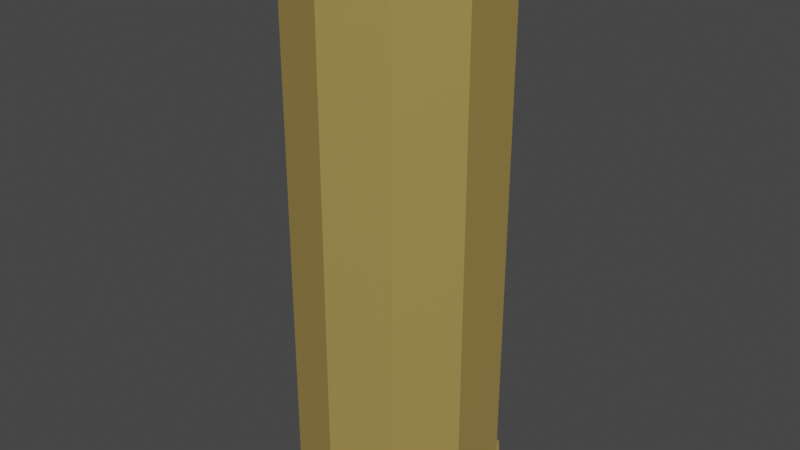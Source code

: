# Source: 105_mm_AP_casing.blend  (saved by Blender 2.80.75; exported with 4.5.12 LTS)
import bpy
from mathutils import Matrix  # noqa: F401  (used for matrix-valued properties, if any)

bpy.ops.wm.read_factory_settings(use_empty=True)
scene = bpy.context.scene
scene.name = 'Scene'

# ---- collections
col_collection = bpy.data.collections.new('Collection'); scene.collection.children.link(col_collection)

# ---- materials (node trees are filled in below, after node groups)
mat_brass = bpy.data.materials.new('Brass')
mat_brass.use_transparent_shadow = False

# ---- material node trees
mat_brass.use_nodes = True; mat_brass.node_tree.nodes.clear()
_N = mat_brass.node_tree.nodes; _L = mat_brass.node_tree.links
n0 = _N.new('ShaderNodeOutputMaterial'); n0.name = 'Material Output'; n0.location = (300, 300)
n1 = _N.new('ShaderNodeBsdfPrincipled'); n1.name = 'Principled BSDF'; n1.location = (10, 300)
n1.distribution = 'GGX'
n1.subsurface_method = 'BURLEY'
n1.inputs[0].default_value = (0.7529, 0.5333, 0.1559, 1.0)
n1.inputs[1].default_value = 0.6
n1.inputs[2].default_value = 0.4
n1.inputs[3].default_value = 1.45
n1.inputs[27].default_value = (0.0, 0.0, 0.0, 1.0)
n1.inputs[28].default_value = 1.0
_L.new(n1.outputs[0], n0.inputs[0])
n0.is_active_output = True

# ---- world
world_world = bpy.data.worlds.new('World'); scene.world = world_world
world_world.use_nodes = True; world_world.node_tree.nodes.clear()
_N = world_world.node_tree.nodes; _L = world_world.node_tree.links
n0 = _N.new('ShaderNodeOutputWorld'); n0.name = 'World Output'; n0.location = (300, 300)
n1 = _N.new('ShaderNodeBackground'); n1.name = 'Background'; n1.location = (10, 300)
n1.inputs[0].default_value = (0.05088, 0.05088, 0.05088, 1.0)
_L.new(n1.outputs[0], n0.inputs[0])
n0.is_active_output = True
world_world.color = (0.05088, 0.05088, 0.05088)
world_world.use_sun_shadow = False
world_world.sun_shadow_jitter_overblur = 0.0

# ---- meshes
me_cylinder_002 = bpy.data.meshes.new('Cylinder.002')
me_cylinder_002.from_pydata([(0.0, 0.0525, -0.116), (0.0, 0.0525, 0.179), (0.03086, 0.04247, -0.116), (0.03086, 0.04247, 0.179), (0.04993, 0.01622, -0.116), (0.04993, 0.01622, 0.179), (0.04993, -0.01622, -0.116), (0.04993, -0.01622, 0.179), (0.03086, -0.04247, -0.116), (0.03086, -0.04247, 0.179), (-4.59e-09, -0.0525, -0.116), (-4.59e-09, -0.0525, 0.179), (-0.03086, -0.04247, -0.116), (-0.03086, -0.04247, 0.179), (-0.04993, -0.01622, -0.116), (-0.04993, -0.01622, 0.179), (-0.04993, 0.01622, -0.116), (-0.04993, 0.01622, 0.179), (-0.03086, 0.04247, -0.116), (-0.03086, 0.04247, 0.179), (-0.0324, 0.0446, -0.121), (-0.05243, 0.01703, -0.121), (-0.05243, -0.01703, -0.121), (-0.0324, -0.0446, -0.121), (-4.872e-09, -0.05512, -0.121), (0.0324, -0.0446, -0.121), (0.05243, -0.01703, -0.121), (0.05243, 0.01703, -0.121), (0.0324, 0.0446, -0.121), (-5.322e-11, 0.05512, -0.121), (-0.0324, 0.0446, -0.116), (-0.05243, 0.01703, -0.116), (-0.05243, -0.01703, -0.116), (-0.0324, -0.0446, -0.116), (-4.872e-09, -0.05512, -0.116), (0.0324, -0.0446, -0.116), (0.05243, -0.01703, -0.116), (0.05243, 0.01703, -0.116), (0.0324, 0.0446, -0.116), (-5.322e-11, 0.05512, -0.116), (1.242e-10, 0.04988, 0.179), (0.02932, 0.04035, 0.179), (0.04743, 0.01541, 0.179), (0.04743, -0.01541, 0.179), (0.02932, -0.04035, 0.179), (-4.236e-09, -0.04988, 0.179), (-0.02932, -0.04035, 0.179), (-0.04743, -0.01541, 0.179), (-0.04743, 0.01541, 0.179), (-0.02932, 0.04035, 0.179), (1.242e-10, 0.04988, -0.091), (0.02932, 0.04035, -0.091), (0.04743, 0.01541, -0.091), (0.04743, -0.01541, -0.091), (0.02932, -0.04035, -0.091), (-4.236e-09, -0.04988, -0.091), (-0.02932, -0.04035, -0.091), (-0.04743, -0.01541, -0.091), (-0.04743, 0.01541, -0.091), (-0.02932, 0.04035, -0.091)], [], [(0, 1, 3, 2), (2, 3, 5, 4), (4, 5, 7, 6), (6, 7, 9, 8), (8, 9, 11, 10), (10, 11, 13, 12), (12, 13, 15, 14), (14, 15, 17, 16), (16, 17, 19, 18), (18, 19, 1, 0), (0, 39, 30, 18), (29, 39, 38, 28), (28, 38, 37, 27), (27, 37, 36, 26), (26, 36, 35, 25), (25, 35, 34, 24), (24, 34, 33, 23), (23, 33, 32, 22), (22, 32, 31, 21), (21, 31, 30, 20), (20, 30, 39, 29), (18, 30, 31, 16), (16, 31, 32, 14), (14, 32, 33, 12), (12, 33, 34, 10), (10, 34, 35, 8), (8, 35, 36, 6), (6, 36, 37, 4), (4, 37, 38, 2), (2, 38, 39, 0), (20, 29, 28, 27, 26, 25, 24, 23, 22, 21), (3, 41, 42, 5), (5, 42, 43, 7), (7, 43, 44, 9), (9, 44, 45, 11), (11, 45, 46, 13), (13, 46, 47, 15), (15, 47, 48, 17), (17, 48, 49, 19), (19, 49, 40, 1), (1, 40, 41, 3), (45, 44, 54, 55), (42, 41, 51, 52), (49, 48, 58, 59), (46, 45, 55, 56), (43, 42, 52, 53), (40, 49, 59, 50), (47, 46, 56, 57), (44, 43, 53, 54), (41, 40, 50, 51), (48, 47, 57, 58)])
_uv = me_cylinder_002.uv_layers.new(name='UVMap')
_uv.uv.foreach_set('vector', [1.0, 0.5, 1.0, 1.0, 0.9, 1.0, 0.9, 0.5, 0.9, 0.5, 0.9, 1.0, 0.8, 1.0, 0.8, 0.5, 0.8, 0.5, 0.8, 1.0, 0.7, 1.0, 0.7, 0.5, 0.7, 0.5, 0.7, 1.0, 0.6, 1.0, 0.6, 0.5, 0.6, 0.5, 0.6, 1.0, 0.5, 1.0, 0.5, 0.5, 0.5, 0.5, 0.5, 1.0, 0.4, 1.0, 0.4, 0.5, 0.4, 0.5, 0.4, 1.0, 0.3, 1.0, 0.3, 0.5, 0.3, 0.5, 0.3, 1.0, 0.2, 1.0, 0.2, 0.5, 0.2, 0.5, 0.2, 1.0, 0.1, 1.0, 0.1, 0.5, 0.1, 0.5, 0.1, 1.0, -7.451e-08, 1.0, -7.451e-08, 0.5, 0.0, 0.0, 0.0, 0.0, 0.1, 0.5, -7.451e-08, 0.5, 0.0, 0.0, 0.0, 0.0, 0.0, 0.0, 0.0, 0.0, 0.0, 0.0, 0.0, 0.0, 0.0, 0.0, 0.0, 0.0, 0.0, 0.0, 0.0, 0.0, 0.0, 0.0, 0.0, 0.0, 0.0, 0.0, 0.0, 0.0, 0.0, 0.0, 0.0, 0.0, 0.0, 0.0, 0.0, 0.0, 0.0, 0.0, 0.0, 0.0, 0.0, 0.0, 0.0, 0.0, 0.0, 0.0, 0.0, 0.0, 0.0, 0.0, 0.0, 0.0, 0.0, 0.0, 0.0, 0.0, 0.0, 0.0, 0.0, 0.0, 0.0, 0.0, 0.0, 0.0, 0.0, 0.0, 0.0, 0.0, 0.0, 0.0, 0.0, 0.0, 0.0, 0.0, 0.0, 0.0, 0.0, 0.0, 0.0, 0.0, 0.0, 0.0, 0.0, 0.0, 0.2, 0.5, 0.1, 0.5, 0.0, 0.0, 0.0, 0.0, 0.3, 0.5, 0.2, 0.5, 0.0, 0.0, 0.0, 0.0, 0.4, 0.5, 0.3, 0.5, 0.0, 0.0, 0.0, 0.0, 0.5, 0.5, 0.4, 0.5, 0.0, 0.0, 0.0, 0.0, 0.6, 0.5, 0.5, 0.5, 0.0, 0.0, 0.0, 0.0, 0.7, 0.5, 0.6, 0.5, 0.0, 0.0, 0.0, 0.0, 0.8, 0.5, 0.7, 0.5, 0.0, 0.0, 0.0, 0.0, 0.9, 0.5, 0.8, 0.5, 0.0, 0.0, 0.0, 0.0, 1.0, 0.5, 0.9, 0.5, 0.0, 0.0, 0.0, 0.0, 0.0, 0.0, 0.0, 0.0, 0.0, 0.0, 0.0, 0.0, 0.0, 0.0, 0.0, 0.0, 0.0, 0.0, 0.0, 0.0, 0.0, 0.0, 0.0, 0.0, 0.8, 1.0, 0.9, 1.0, 0.8, 1.0, 0.8, 1.0, 0.7, 1.0, 0.8, 1.0, 0.7, 1.0, 0.7, 1.0, 0.6, 1.0, 0.7, 1.0, 0.6, 1.0, 0.6, 1.0, 0.5, 1.0, 0.6, 1.0, 0.5, 1.0, 0.5, 1.0, 0.4, 1.0, 0.5, 1.0, 0.4, 1.0, 0.4, 1.0, 0.3, 1.0, 0.4, 1.0, 0.3, 1.0, 0.3, 1.0, 0.2, 1.0, 0.3, 1.0, 0.2, 1.0, 0.2, 1.0, 0.1, 1.0, 0.2, 1.0, 0.1, 1.0, 0.1, 1.0, -7.451e-08, 1.0, 0.1, 1.0, -7.451e-08, 1.0, 0.0, 0.0, 0.9, 1.0, 1.0, 1.0, 0.5, 1.0, 0.6, 1.0, 0.6, 1.0, 0.5, 1.0, 0.8, 1.0, 0.0, 0.0, 0.0, 0.0, 0.8, 1.0, 0.1, 1.0, 0.2, 1.0, 0.2, 1.0, 0.1, 1.0, 0.4, 1.0, 0.5, 1.0, 0.5, 1.0, 0.4, 1.0, 0.7, 1.0, 0.8, 1.0, 0.8, 1.0, 0.7, 1.0, -7.451e-08, 1.0, 0.1, 1.0, 0.1, 1.0, -7.451e-08, 1.0, 0.3, 1.0, 0.4, 1.0, 0.4, 1.0, 0.3, 1.0, 0.6, 1.0, 0.7, 1.0, 0.7, 1.0, 0.6, 1.0, 0.9, 1.0, 0.0, 0.0, 0.0, 0.0, 0.9, 1.0, 0.2, 1.0, 0.3, 1.0, 0.3, 1.0, 0.2, 1.0])
me_cylinder_002.materials.append(mat_brass)
me_cylinder_002.use_remesh_preserve_volume = False
me_cylinder_002.use_remesh_preserve_attributes = False
me_cylinder_002.use_mirror_vertex_groups = False
me_cylinder_002.update()

# ---- objects
ob_casing = bpy.data.objects.new('Casing', me_cylinder_002)

# ---- transforms, parenting, visibility, modifiers, constraints
ob_casing.location = (0.0, 0.0, -0.18)
ob_casing.scale = (1.05, 1.05, 1.0)
ob_casing.lineart.crease_threshold = 0.0

# ---- collection membership
col_collection.objects.link(ob_casing)

# ---- scene / render settings (as saved in the file)
scene.frame_start = 1; scene.frame_end = 250; scene.frame_set(1)
scene.render.engine = 'BLENDER_EEVEE_NEXT'
scene.cycles.use_denoising = False
scene.cycles.samples = 128
scene.cycles.sampling_pattern = 'TABULATED_SOBOL'
scene.cycles.use_adaptive_sampling = False
scene.cycles.use_light_tree = False
scene.view_settings.view_transform = 'Filmic'
bpy.context.view_layer.update()

# ---- added for rendering (the .blend has no active camera and no usable light): camera, sun
cam_auto = bpy.data.cameras.new('AutoCamera')
cam_auto.lens = 50.0
cam_auto.sensor_width = 36.0
cam_auto.clip_end = 1000.0
ob_auto_camera = bpy.data.objects.new('AutoCamera', cam_auto)
scene.collection.objects.link(ob_auto_camera)
ob_auto_camera.location = (0.314471, -0.377365, 0.100576)
ob_auto_camera.rotation_euler = (1.09748, -7.21219e-08, 0.694738)
scene.camera = ob_auto_camera
light_auto_sun = bpy.data.lights.new('AutoSun', 'SUN')
light_auto_sun.energy = 3.0
light_auto_sun.angle = 0.0523599
ob_auto_sun = bpy.data.objects.new('AutoSun', light_auto_sun)
scene.collection.objects.link(ob_auto_sun)
ob_auto_sun.rotation_euler = (0.872665, 0.174533, 0.523599)
bpy.context.view_layer.update()
